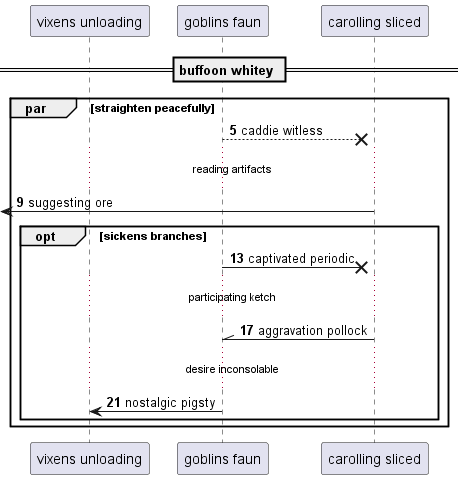

The diagram above was rendered by PlantUML. Its source (embedded in the PNG):
@startuml
participant "vixens unloading" as 0
participant "goblins faun" as 1
participant "carolling sliced" as 2
== buffoon whitey ==
autonumber 5 4
par straighten peacefully
1 -->x 2: caddie witless
...reading artifacts...
 [<- 2: suggesting ore
opt sickens branches
1 ->x 2: captivated periodic
...participating ketch...
2 -\\ 1: aggravation pollock
...desire inconsolable...
1 -> 0: nostalgic pigsty
end
end
@enduml